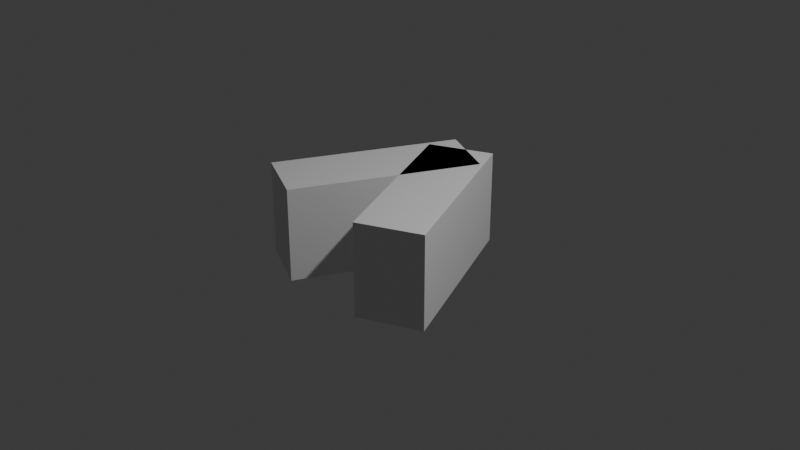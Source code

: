 # Source: keychain03_Ren_v01.blend  (saved by Blender 5.0.119; exported with 4.5.12 LTS)
import bpy
from mathutils import Matrix  # noqa: F401  (used for matrix-valued properties, if any)

bpy.ops.wm.read_factory_settings(use_empty=True)
scene = bpy.context.scene
scene.name = 'Scene'

# ---- collections
col_collection = bpy.data.collections.new('Collection'); scene.collection.children.link(col_collection)

# ---- materials (node trees are filled in below, after node groups)
mat_material = bpy.data.materials.new('Material')
mat_material.alpha_threshold = 0.0
mat_material.use_backface_culling_lightprobe_volume = False
mat_material.roughness = 0.5
mat_material.line_color = (0.0, 0.0, 0.0, 1.0)
mat_material_001 = bpy.data.materials.new('Material.001')
mat_material_001.alpha_threshold = 0.0
mat_material_001.use_backface_culling_lightprobe_volume = False
mat_material_001.roughness = 0.5
mat_material_001.line_color = (0.0, 0.0, 0.0, 1.0)

# ---- material node trees
mat_material.use_nodes = True; mat_material.node_tree.nodes.clear()
_N = mat_material.node_tree.nodes; _L = mat_material.node_tree.links
n0 = _N.new('ShaderNodeOutputMaterial'); n0.name = 'Material Output'; n0.location = (200, 100)
n1 = _N.new('ShaderNodeBsdfPrincipled'); n1.name = 'Principled BSDF'; n1.location = (-200, 100)
_L.new(n1.outputs[0], n0.inputs[0])
n0.is_active_output = True
mat_material_001.use_nodes = True; mat_material_001.node_tree.nodes.clear()
_N = mat_material_001.node_tree.nodes; _L = mat_material_001.node_tree.links
n0 = _N.new('ShaderNodeOutputMaterial'); n0.name = 'Material Output'; n0.location = (200, 100)
n1 = _N.new('ShaderNodeBsdfPrincipled'); n1.name = 'Principled BSDF'; n1.location = (-200, 100)
_L.new(n1.outputs[0], n0.inputs[0])
n0.is_active_output = True

# ---- world
world_world = bpy.data.worlds.new('World'); scene.world = world_world
world_world.use_nodes = True; world_world.node_tree.nodes.clear()
_N = world_world.node_tree.nodes; _L = world_world.node_tree.links
n0 = _N.new('ShaderNodeOutputWorld'); n0.name = 'World Output'; n0.location = (200, 100)
n1 = _N.new('ShaderNodeBackground'); n1.name = 'Background'; n1.location = (-200, 100)
n1.inputs[0].default_value = (0.05088, 0.05088, 0.05088, 1.0)
_L.new(n1.outputs[0], n0.inputs[0])
n0.is_active_output = True
world_world.color = (0.05088, 0.05088, 0.05088)
world_world.sun_shadow_jitter_overblur = 0.0

# ---- cameras
cam_camera = bpy.data.cameras.new('Camera')
cam_camera.clip_end = 100.0
cam_camera.ortho_scale = 7.314

# ---- lights
light_light = bpy.data.lights.new('Light', 'POINT')
light_light.energy = 1000.0
light_light.shadow_soft_size = 0.1

# ---- meshes
me_cube = bpy.data.meshes.new('Cube')
me_cube.from_pydata([(1.0, 1.0, 1.0), (1.0, 1.0, -1.0), (1.0, -1.0, 1.0), (1.0, -1.0, -1.0), (-1.0, 1.0, 1.0), (-1.0, 1.0, -1.0), (-1.0, -1.0, 1.0), (-1.0, -1.0, -1.0)], [], [(0, 4, 6, 2), (3, 2, 6, 7), (7, 6, 4, 5), (5, 1, 3, 7), (1, 0, 2, 3), (5, 4, 0, 1)])
_uv = me_cube.uv_layers.new(name='UVMap')
_uv.uv.foreach_set('vector', [0.625, 0.5, 0.875, 0.5, 0.875, 0.75, 0.625, 0.75, 0.375, 0.75, 0.625, 0.75, 0.625, 1.0, 0.375, 1.0, 0.375, 0.0, 0.625, 0.0, 0.625, 0.25, 0.375, 0.25, 0.125, 0.5, 0.375, 0.5, 0.375, 0.75, 0.125, 0.75, 0.375, 0.5, 0.625, 0.5, 0.625, 0.75, 0.375, 0.75, 0.375, 0.25, 0.625, 0.25, 0.625, 0.5, 0.375, 0.5])
me_cube.materials.append(mat_material)
me_cube.use_mirror_vertex_groups = False
me_cube.update()
me_cube_001 = bpy.data.meshes.new('Cube.001')
me_cube_001.from_pydata([(1.0, 1.0, 1.0), (1.0, 1.0, -1.0), (1.0, -1.0, 1.0), (1.0, -1.0, -1.0), (-1.0, 1.0, 1.0), (-1.0, 1.0, -1.0), (-1.0, -1.0, 1.0), (-1.0, -1.0, -1.0)], [], [(0, 4, 6, 2), (3, 2, 6, 7), (7, 6, 4, 5), (5, 1, 3, 7), (1, 0, 2, 3), (5, 4, 0, 1)])
_uv = me_cube_001.uv_layers.new(name='UVMap')
_uv.uv.foreach_set('vector', [0.625, 0.5, 0.875, 0.5, 0.875, 0.75, 0.625, 0.75, 0.375, 0.75, 0.625, 0.75, 0.625, 1.0, 0.375, 1.0, 0.375, 0.0, 0.625, 0.0, 0.625, 0.25, 0.375, 0.25, 0.125, 0.5, 0.375, 0.5, 0.375, 0.75, 0.125, 0.75, 0.375, 0.5, 0.625, 0.5, 0.625, 0.75, 0.375, 0.75, 0.375, 0.25, 0.625, 0.25, 0.625, 0.5, 0.375, 0.5])
me_cube_001.materials.append(mat_material_001)
me_cube_001.use_mirror_vertex_groups = False
me_cube_001.update()

# ---- objects
ob_cube = bpy.data.objects.new('Cube', me_cube)
ob_light = bpy.data.objects.new('Light', light_light)
ob_camera = bpy.data.objects.new('Camera', cam_camera)
ob_cube_001 = bpy.data.objects.new('Cube.001', me_cube_001)

# ---- transforms, parenting, visibility, modifiers, constraints
ob_cube.location = (0.4, 0.0, 0.0)
ob_cube.rotation_euler = (0.0, -0.0, -1.134)
ob_cube.scale = (1.0, 0.35, 0.5)
ob_cube.lock_rotations_4d = False
ob_cube.empty_display_type = 'ARROWS'
ob_cube.lineart.crease_threshold = 0.0
ob_light.location = (4.076, 1.005, 5.904)
ob_light.rotation_euler = (0.6503, 0.05522, 1.866)
ob_light.lock_rotations_4d = False
ob_light.empty_display_type = 'ARROWS'
ob_light.color = (0.0, 0.0, 0.0, 0.0)
ob_light.lineart.crease_threshold = 0.0
ob_camera.location = (7.359, -6.926, 4.958)
ob_camera.rotation_euler = (1.109, 0.0, 0.8149)
ob_camera.lock_rotations_4d = False
ob_camera.empty_display_type = 'ARROWS'
ob_camera.color = (0.0, 0.0, 0.0, 0.0)
ob_camera.display_type = 'WIRE'
ob_camera.lineart.crease_threshold = 0.0
ob_cube_001.location = (-0.35, 0.0, 0.0)
ob_cube_001.rotation_euler = (0.0, -0.0, 1.134)
ob_cube_001.scale = (-1.0, 0.35, 0.5)
ob_cube_001.lock_rotations_4d = False
ob_cube_001.empty_display_type = 'ARROWS'
ob_cube_001.lineart.crease_threshold = 0.0

# ---- collection membership
col_collection.objects.link(ob_cube)
col_collection.objects.link(ob_light)
col_collection.objects.link(ob_camera)
col_collection.objects.link(ob_cube_001)

# ---- scene / render settings (as saved in the file)
scene.camera = ob_camera
scene.frame_start = 1; scene.frame_end = 250; scene.frame_set(1)
scene.render.engine = 'BLENDER_EEVEE_NEXT'
scene.render.bake_bias = 0.0
scene.render.bake_samples = 0
scene.cycles.sampling_pattern = 'TABULATED_SOBOL'
scene.eevee.use_volume_custom_range = False
bpy.context.view_layer.update()
